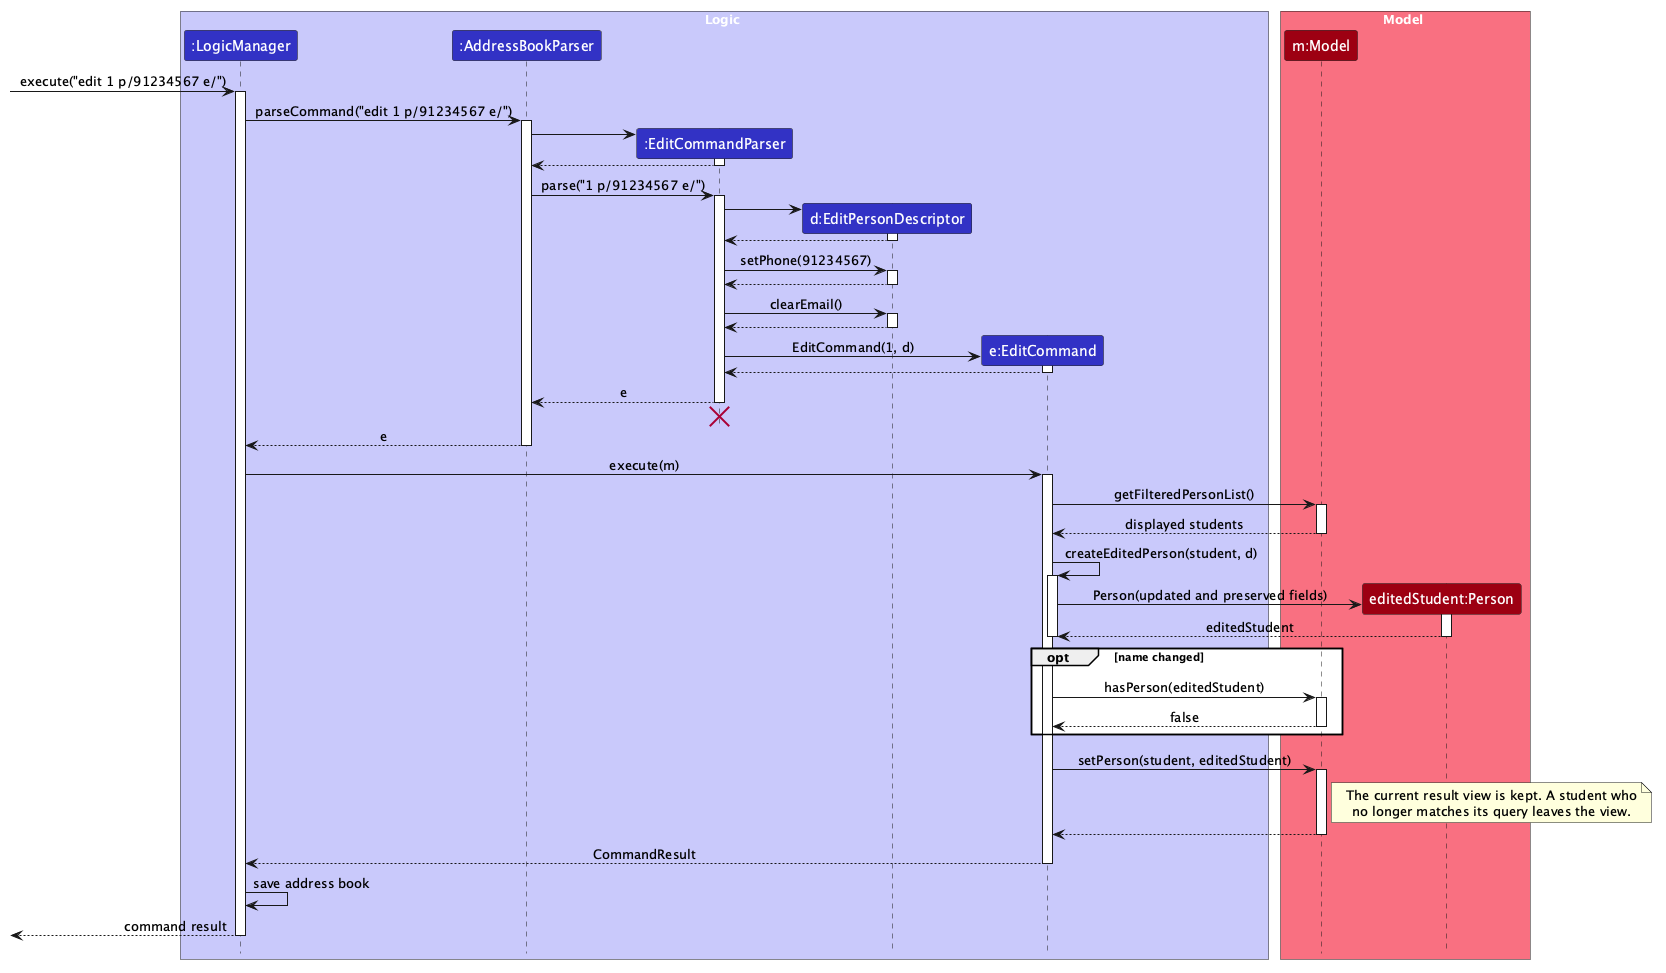

The diagram above was rendered by PlantUML. Its source (embedded in the PNG):
@startuml
!pragma layout smetana
!include style.puml
skinparam ArrowFontStyle plain

box Logic LOGIC_COLOR_T1
participant ":LogicManager" as LogicManager LOGIC_COLOR
participant ":AddressBookParser" as AddressBookParser LOGIC_COLOR
participant ":EditCommandParser" as EditCommandParser LOGIC_COLOR
participant "d:EditPersonDescriptor" as Descriptor LOGIC_COLOR
participant "e:EditCommand" as EditCommand LOGIC_COLOR
end box

box Model MODEL_COLOR_T1
participant "m:Model" as Model MODEL_COLOR
participant "editedStudent:Person" as EditedStudent MODEL_COLOR
end box

[-> LogicManager : execute("edit 1 p/91234567 e/")
activate LogicManager

LogicManager -> AddressBookParser : parseCommand("edit 1 p/91234567 e/")
activate AddressBookParser

create EditCommandParser
AddressBookParser -> EditCommandParser
activate EditCommandParser
EditCommandParser --> AddressBookParser
deactivate EditCommandParser

AddressBookParser -> EditCommandParser : parse("1 p/91234567 e/")
activate EditCommandParser

create Descriptor
EditCommandParser -> Descriptor
activate Descriptor
Descriptor --> EditCommandParser
deactivate Descriptor

EditCommandParser -> Descriptor : setPhone(91234567)
activate Descriptor
Descriptor --> EditCommandParser
deactivate Descriptor

EditCommandParser -> Descriptor : clearEmail()
activate Descriptor
Descriptor --> EditCommandParser
deactivate Descriptor

create EditCommand
EditCommandParser -> EditCommand : EditCommand(1, d)
activate EditCommand
EditCommand --> EditCommandParser
deactivate EditCommand

EditCommandParser --> AddressBookParser : e
deactivate EditCommandParser
EditCommandParser -[hidden]-> AddressBookParser
destroy EditCommandParser

AddressBookParser --> LogicManager : e
deactivate AddressBookParser

LogicManager -> EditCommand : execute(m)
activate EditCommand
EditCommand -> Model : getFilteredPersonList()
activate Model
Model --> EditCommand : displayed students
deactivate Model

EditCommand -> EditCommand : createEditedPerson(student, d)
activate EditCommand
create EditedStudent
EditCommand -> EditedStudent : Person(updated and preserved fields)
activate EditedStudent
EditedStudent --> EditCommand : editedStudent
deactivate EditedStudent
deactivate EditCommand

opt name changed
    EditCommand -> Model : hasPerson(editedStudent)
    activate Model
    Model --> EditCommand : false
    deactivate Model
end
EditCommand -> Model : setPerson(student, editedStudent)
activate Model
note right of Model
The current result view is kept. A student who
no longer matches its query leaves the view.
end note
Model --> EditCommand
deactivate Model

EditCommand --> LogicManager : CommandResult
deactivate EditCommand

LogicManager -> LogicManager : save address book
[<-- LogicManager : command result
deactivate LogicManager
@enduml